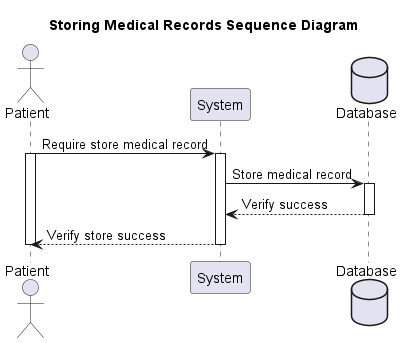

The diagram above was rendered by PlantUML. Its source (embedded in the PNG):
@startuml
title Storing Medical Records Sequence Diagram

actor "Patient" as Patient
participant "System" as system
database "Database" as db

Patient -> system: Require store medical record
activate Patient
activate system

system -> db: Store medical record
activate db
db --> system: Verify success
deactivate db

system --> Patient: Verify store success
deactivate system
deactivate Patient
@enduml